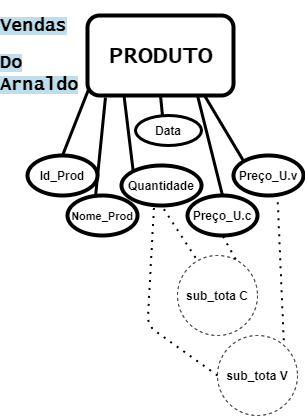

The diagram above was exported from draw.io. Its source (the exported page's mxGraphModel, read from the mxfile embedded in the PNG):
<mxGraphModel dx="981" dy="486" grid="1" gridSize="10" guides="1" tooltips="1" connect="1" arrows="1" fold="1" page="1" pageScale="1" pageWidth="827" pageHeight="1169" background="none" math="0" shadow="0">
  <root>
    <mxCell id="0" />
    <mxCell id="1" parent="0" />
    <mxCell id="8YamOML5JFNMddAb53U5-1" value="&lt;h1&gt;&lt;font face=&quot;Lucida Console&quot;&gt;PRODUTO&lt;/font&gt;&lt;/h1&gt;" style="rounded=1;whiteSpace=wrap;html=1;strokeWidth=4;" vertex="1" parent="1">
      <mxGeometry x="340" y="90" width="146" height="80" as="geometry" />
    </mxCell>
    <mxCell id="8YamOML5JFNMddAb53U5-4" value="" style="endArrow=none;html=1;strokeWidth=3;entryX=0.007;entryY=0.925;entryDx=0;entryDy=0;entryPerimeter=0;exitX=0.5;exitY=0;exitDx=0;exitDy=0;" edge="1" parent="1" source="8YamOML5JFNMddAb53U5-5" target="8YamOML5JFNMddAb53U5-1">
      <mxGeometry width="50" height="50" relative="1" as="geometry">
        <mxPoint x="340" y="230" as="sourcePoint" />
        <mxPoint x="360" y="170" as="targetPoint" />
      </mxGeometry>
    </mxCell>
    <mxCell id="8YamOML5JFNMddAb53U5-5" value="&lt;h4&gt;&lt;b&gt;Id_Prod&lt;/b&gt;&lt;/h4&gt;" style="ellipse;whiteSpace=wrap;html=1;strokeWidth=4;" vertex="1" parent="1">
      <mxGeometry x="280" y="230" width="70" height="40" as="geometry" />
    </mxCell>
    <mxCell id="8YamOML5JFNMddAb53U5-9" value="" style="endArrow=none;html=1;strokeWidth=3;entryX=0.123;entryY=1.025;entryDx=0;entryDy=0;exitX=0.4;exitY=0.025;exitDx=0;exitDy=0;exitPerimeter=0;entryPerimeter=0;" edge="1" parent="1" source="8YamOML5JFNMddAb53U5-10" target="8YamOML5JFNMddAb53U5-1">
      <mxGeometry width="50" height="50" relative="1" as="geometry">
        <mxPoint x="470" y="228.96" as="sourcePoint" />
        <mxPoint x="470" y="160" as="targetPoint" />
      </mxGeometry>
    </mxCell>
    <mxCell id="8YamOML5JFNMddAb53U5-10" value="&lt;h4&gt;&lt;font style=&quot;font-size: 11px&quot;&gt;Nome_Prod&lt;/font&gt;&lt;/h4&gt;" style="ellipse;whiteSpace=wrap;html=1;strokeWidth=4;" vertex="1" parent="1">
      <mxGeometry x="320" y="270" width="70" height="40" as="geometry" />
    </mxCell>
    <mxCell id="8YamOML5JFNMddAb53U5-12" value="&lt;b&gt;Quantidade&lt;/b&gt;" style="ellipse;whiteSpace=wrap;html=1;strokeWidth=4;" vertex="1" parent="1">
      <mxGeometry x="374" y="240" width="80" height="40" as="geometry" />
    </mxCell>
    <mxCell id="8YamOML5JFNMddAb53U5-13" value="&lt;b&gt;Preço_U.c&lt;/b&gt;" style="ellipse;whiteSpace=wrap;html=1;strokeWidth=4;" vertex="1" parent="1">
      <mxGeometry x="440" y="270" width="70" height="40" as="geometry" />
    </mxCell>
    <mxCell id="8YamOML5JFNMddAb53U5-14" value="" style="endArrow=none;html=1;strokeWidth=3;exitX=0;exitY=0;exitDx=0;exitDy=0;entryX=0.25;entryY=1;entryDx=0;entryDy=0;" edge="1" parent="1" source="8YamOML5JFNMddAb53U5-12" target="8YamOML5JFNMddAb53U5-1">
      <mxGeometry width="50" height="50" relative="1" as="geometry">
        <mxPoint x="364" y="220" as="sourcePoint" />
        <mxPoint x="393" y="180" as="targetPoint" />
      </mxGeometry>
    </mxCell>
    <mxCell id="8YamOML5JFNMddAb53U5-15" value="" style="endArrow=none;html=1;strokeWidth=3;exitX=0.5;exitY=0;exitDx=0;exitDy=0;entryX=0.5;entryY=1;entryDx=0;entryDy=0;" edge="1" parent="1" source="8YamOML5JFNMddAb53U5-13">
      <mxGeometry width="50" height="50" relative="1" as="geometry">
        <mxPoint x="437" y="220" as="sourcePoint" />
        <mxPoint x="450" y="170" as="targetPoint" />
      </mxGeometry>
    </mxCell>
    <mxCell id="8YamOML5JFNMddAb53U5-19" value="" style="endArrow=none;html=1;strokeWidth=3;exitX=0;exitY=0;exitDx=0;exitDy=0;" edge="1" parent="1" source="8YamOML5JFNMddAb53U5-20">
      <mxGeometry width="50" height="50" relative="1" as="geometry">
        <mxPoint x="497.99" y="189" as="sourcePoint" />
        <mxPoint x="457" y="170" as="targetPoint" />
      </mxGeometry>
    </mxCell>
    <mxCell id="8YamOML5JFNMddAb53U5-20" value="&lt;b&gt;Preço_U.v&lt;/b&gt;" style="ellipse;whiteSpace=wrap;html=1;strokeWidth=4;" vertex="1" parent="1">
      <mxGeometry x="486" y="230" width="70" height="40" as="geometry" />
    </mxCell>
    <mxCell id="8YamOML5JFNMddAb53U5-22" value="" style="endArrow=none;html=1;strokeWidth=3;entryX=0.5;entryY=1;entryDx=0;entryDy=0;exitX=0.41;exitY=0.038;exitDx=0;exitDy=0;exitPerimeter=0;" edge="1" parent="1" source="8YamOML5JFNMddAb53U5-23" target="8YamOML5JFNMddAb53U5-1">
      <mxGeometry width="50" height="50" relative="1" as="geometry">
        <mxPoint x="414" y="190" as="sourcePoint" />
        <mxPoint x="414" y="170" as="targetPoint" />
        <Array as="points">
          <mxPoint x="414" y="180" />
        </Array>
      </mxGeometry>
    </mxCell>
    <mxCell id="8YamOML5JFNMddAb53U5-23" value="&lt;b&gt;Data&lt;/b&gt;" style="ellipse;whiteSpace=wrap;html=1;strokeWidth=3;" vertex="1" parent="1">
      <mxGeometry x="388" y="190" width="66" height="30" as="geometry" />
    </mxCell>
    <mxCell id="8YamOML5JFNMddAb53U5-25" value="&lt;b&gt;sub_tota C&lt;/b&gt;" style="ellipse;whiteSpace=wrap;html=1;aspect=fixed;strokeWidth=1;dashed=1;" vertex="1" parent="1">
      <mxGeometry x="430" y="330" width="80" height="80" as="geometry" />
    </mxCell>
    <mxCell id="8YamOML5JFNMddAb53U5-26" value="" style="endArrow=none;dashed=1;html=1;dashPattern=1 3;strokeWidth=2;exitX=0.226;exitY=0.028;exitDx=0;exitDy=0;exitPerimeter=0;entryX=0.5;entryY=1;entryDx=0;entryDy=0;" edge="1" parent="1" source="8YamOML5JFNMddAb53U5-25" target="8YamOML5JFNMddAb53U5-12">
      <mxGeometry width="50" height="50" relative="1" as="geometry">
        <mxPoint x="364" y="330" as="sourcePoint" />
        <mxPoint x="414" y="280" as="targetPoint" />
      </mxGeometry>
    </mxCell>
    <mxCell id="8YamOML5JFNMddAb53U5-27" value="" style="endArrow=none;dashed=1;html=1;dashPattern=1 3;strokeWidth=2;entryX=0.5;entryY=1;entryDx=0;entryDy=0;exitX=0.726;exitY=0.046;exitDx=0;exitDy=0;exitPerimeter=0;" edge="1" parent="1" source="8YamOML5JFNMddAb53U5-25" target="8YamOML5JFNMddAb53U5-13">
      <mxGeometry width="50" height="50" relative="1" as="geometry">
        <mxPoint x="470" y="350" as="sourcePoint" />
        <mxPoint x="520" y="300" as="targetPoint" />
      </mxGeometry>
    </mxCell>
    <mxCell id="8YamOML5JFNMddAb53U5-29" value="&lt;b&gt;sub_tota V&lt;/b&gt;" style="ellipse;whiteSpace=wrap;html=1;aspect=fixed;strokeWidth=1;dashed=1;" vertex="1" parent="1">
      <mxGeometry x="470" y="410" width="80" height="80" as="geometry" />
    </mxCell>
    <mxCell id="8YamOML5JFNMddAb53U5-30" value="" style="endArrow=none;dashed=1;html=1;dashPattern=1 3;strokeWidth=2;exitX=0;exitY=0.5;exitDx=0;exitDy=0;entryX=0.407;entryY=1.005;entryDx=0;entryDy=0;entryPerimeter=0;" edge="1" parent="1" source="8YamOML5JFNMddAb53U5-29" target="8YamOML5JFNMddAb53U5-12">
      <mxGeometry width="50" height="50" relative="1" as="geometry">
        <mxPoint x="410" y="480" as="sourcePoint" />
        <mxPoint x="414" y="280" as="targetPoint" />
        <Array as="points">
          <mxPoint x="400" y="400" />
        </Array>
      </mxGeometry>
    </mxCell>
    <mxCell id="8YamOML5JFNMddAb53U5-32" value="" style="endArrow=none;dashed=1;html=1;dashPattern=1 3;strokeWidth=2;entryX=0.629;entryY=1.031;entryDx=0;entryDy=0;entryPerimeter=0;exitX=0.828;exitY=0.059;exitDx=0;exitDy=0;exitPerimeter=0;" edge="1" parent="1" source="8YamOML5JFNMddAb53U5-29" target="8YamOML5JFNMddAb53U5-20">
      <mxGeometry width="50" height="50" relative="1" as="geometry">
        <mxPoint x="530" y="410" as="sourcePoint" />
        <mxPoint x="530" y="280" as="targetPoint" />
      </mxGeometry>
    </mxCell>
    <mxCell id="8YamOML5JFNMddAb53U5-33" value="&lt;h2 style=&quot;text-align: justify&quot;&gt;&lt;font face=&quot;Lucida Console&quot; style=&quot;background-color: rgb(190 , 222 , 235)&quot;&gt;Vendas&lt;/font&gt;&lt;/h2&gt;&lt;h2 style=&quot;text-align: justify&quot;&gt;&lt;font face=&quot;Lucida Console&quot; style=&quot;background-color: rgb(190 , 222 , 235)&quot;&gt;Do Arnaldo&lt;/font&gt;&lt;/h2&gt;" style="text;html=1;strokeColor=none;fillColor=none;align=center;verticalAlign=middle;whiteSpace=wrap;rounded=0;dashed=1;" vertex="1" parent="1">
      <mxGeometry x="270" y="120" width="44" height="20" as="geometry" />
    </mxCell>
  </root>
</mxGraphModel>